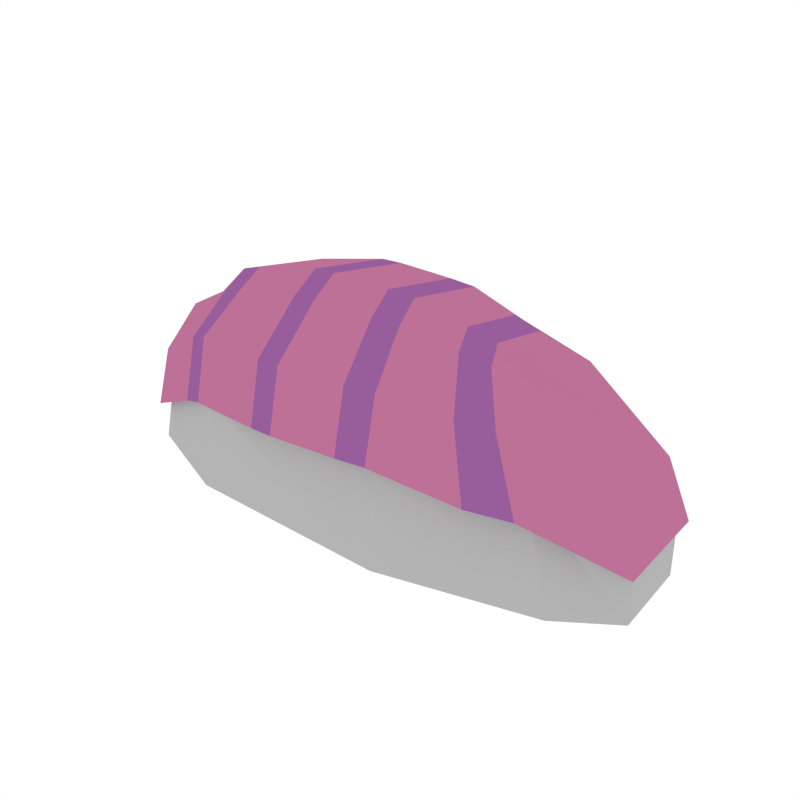 # Source: Sushi_Nigiri2.blend  (saved by Blender 2.79.0; exported with 4.5.12 LTS)
import bpy
from mathutils import Matrix  # noqa: F401  (used for matrix-valued properties, if any)

bpy.ops.wm.read_factory_settings(use_empty=True)
scene = bpy.context.scene
scene.name = 'Scene'

# ---- collections
col_collection_1 = bpy.data.collections.new('Collection 1'); scene.collection.children.link(col_collection_1)

# ---- materials (node trees are filled in below, after node groups)
mat_white = bpy.data.materials.new('White')
mat_white.alpha_threshold = 0.0
mat_white.diffuse_color = (0.4575, 0.4575, 0.4575, 1.0)
mat_white.roughness = 0.5
mat_palepink = bpy.data.materials.new('PalePink')
mat_palepink.alpha_threshold = 0.0
mat_palepink.diffuse_color = (0.5071, 0.1657, 0.3091, 1.0)
mat_palepink.roughness = 0.5
mat_palepink2 = bpy.data.materials.new('PalePink2')
mat_palepink2.alpha_threshold = 0.0
mat_palepink2.diffuse_color = (0.3137, 0.1117, 0.3343, 1.0)
mat_palepink2.roughness = 0.5

# ---- material node trees

# ---- world
world_world = bpy.data.worlds.new('World'); scene.world = world_world
world_world.color = (1.0, 1.0, 1.0)
world_world.use_sun_shadow = False
world_world.sun_shadow_jitter_overblur = 0.0
world_world.cycles.sampling_method = 'NONE'
world_world.cycles.sample_map_resolution = 256

# ---- meshes
me_cube_013 = bpy.data.meshes.new('Cube.013')
me_cube_013.from_pydata([(-0.2109, -0.1188, 0.000795), (-0.2004, -0.1198, 0.1202), (-0.2109, 0.1188, 0.000795), (-0.2004, 0.1198, 0.1202), (0.02988, -0.1235, 0.000795), (0.03251, -0.1107, 0.1339), (0.02361, 0.1106, 0.000795), (0.02624, 0.09616, 0.1339), (0.1593, 0.07699, 0.1188), (0.1882, 0.08347, 0.000795), (0.2004, -0.0798, 0.000795), (0.1714, -0.07385, 0.1188), (0.2545, 0.05547, 0.05543), (0.2545, 0.05547, 0.000795), (0.2615, -0.03794, 0.000795), (0.2615, -0.03794, 0.05543), (-0.3305, 0.07171, 0.000795), (-0.3305, -0.07171, 0.000795), (-0.316, -0.07171, 0.05832), (-0.316, 0.07171, 0.05832), (-0.202, -0.1267, 0.1078), (-0.202, 0.1266, 0.1078), (0.03386, -0.1335, 0.1216), (0.02752, 0.1169, 0.1216), (0.1637, 0.1056, 0.1064), (0.1765, -0.102, 0.1064), (0.2593, 0.07014, 0.05657), (0.2664, -0.04811, 0.05657), (-0.3312, -0.07807, 0.04514), (-0.3312, 0.07807, 0.04514), (-0.202, -0.1114, 0.1769), (-0.202, 0.1114, 0.1769), (0.02752, 0.103, 0.1907), (0.03386, -0.118, 0.1907), (0.1301, 0.08888, 0.177), (0.143, -0.08667, 0.177), (0.2363, 0.06104, 0.1222), (0.2429, -0.0418, 0.1246), (-0.3196, -0.06789, 0.1142), (-0.3196, 0.06789, 0.1142), (-0.1987, -0.06208, 0.2131), (-0.1987, 0.06214, 0.2131), (0.01279, 0.05624, 0.2347), (0.0188, -0.06616, 0.2347), (0.09613, 0.04818, 0.213), (0.1083, -0.0471, 0.213), (0.2026, 0.03373, 0.1635), (0.2088, -0.02287, 0.1658), (-0.3015, -0.03736, 0.1643), (-0.3015, 0.03736, 0.1643), (-0.2303, 0.1182, 0.09765), (-0.2303, -0.1182, 0.09765), (-0.2285, 0.1034, 0.1667), (-0.2285, -0.1034, 0.1667), (-0.226, 0.05739, 0.2051), (-0.226, -0.05736, 0.2051), (-0.007277, 0.1212, 0.1192), (-0.001891, -0.1355, 0.1192), (-0.007277, 0.1074, 0.1883), (-0.001891, -0.1203, 0.1883), (-0.01863, 0.05858, 0.2351), (-0.01354, -0.06724, 0.2351), (0.1321, -0.118, 0.1099), (0.1208, 0.1151, 0.1099), (0.1063, -0.09811, 0.1802), (0.09491, 0.09482, 0.1802), (0.07672, -0.05301, 0.2207), (0.06595, 0.05067, 0.2207), (-0.08217, -0.1396, 0.116), (-0.08217, -0.1245, 0.1851), (-0.08534, -0.0698, 0.2331), (-0.08539, 0.1318, 0.116), (-0.08539, 0.1175, 0.1851), (-0.0884, 0.06518, 0.2331), (-0.1106, -0.1376, 0.114), (-0.1106, -0.1229, 0.1831), (-0.1117, -0.06884, 0.2316), (-0.113, 0.132, 0.114), (-0.113, 0.1176, 0.1831), (-0.114, 0.06553, 0.2316), (-0.202, 2.481e-05, 0.1078), (0.03069, -0.008623, 0.1216), (0.1701, 0.00179, 0.1064), (0.2628, 0.01102, 0.05657), (-0.3312, 0.0, 0.04514), (0.2396, 0.009619, 0.1234), (-0.3196, 0.0, 0.1142), (-0.2338, 1.907e-05, 0.2131), (-0.01353, -0.005027, 0.2347), (0.08162, 0.0005404, 0.213), (0.2057, 0.005429, 0.1646), (-0.3015, 0.0, 0.1643), (-0.2589, 5.099e-06, 0.2051), (-0.2303, 6.308e-06, 0.09765), (-0.04693, -0.004298, 0.2351), (-0.004584, -0.007582, 0.1192), (0.04815, -0.001168, 0.2207), (0.1265, -0.001429, 0.1099), (-0.1219, -0.002236, 0.2331), (-0.08378, -0.004477, 0.116), (-0.1485, -0.001594, 0.2316), (-0.1118, -0.003289, 0.114)], [], [(1, 3, 19, 18), (2, 3, 7, 6), (7, 5, 11, 8), (4, 5, 1, 0), (2, 6, 4, 0), (7, 3, 1, 5), (11, 10, 14, 15), (6, 7, 8, 9), (5, 4, 10, 11), (4, 6, 9, 10), (13, 12, 15, 14), (10, 9, 13, 14), (8, 11, 15, 12), (9, 8, 12, 13), (17, 18, 19, 16), (2, 0, 17, 16), (3, 2, 16, 19), (0, 1, 18, 17), (93, 84, 29, 50), (97, 82, 25, 62), (101, 74, 20, 80), (82, 83, 27, 25), (52, 39, 49, 54), (85, 36, 46, 90), (86, 38, 48, 91), (59, 33, 43, 61), (63, 23, 32, 65), (57, 22, 33, 59), (84, 28, 38, 86), (83, 26, 36, 85), (50, 29, 39, 52), (77, 21, 31, 78), (25, 27, 37, 35), (62, 25, 35, 64), (51, 20, 30, 53), (26, 24, 34, 36), (92, 54, 49, 91), (96, 66, 45, 89), (100, 87, 40, 76), (89, 45, 47, 90), (78, 31, 41, 79), (35, 37, 47, 45), (64, 35, 45, 66), (53, 30, 40, 55), (36, 34, 44, 46), (65, 32, 42, 67), (38, 53, 55, 48), (87, 41, 54, 92), (28, 51, 53, 38), (21, 50, 52, 31), (31, 52, 54, 41), (80, 93, 50, 21), (32, 58, 60, 42), (88, 94, 61, 43), (23, 56, 58, 32), (68, 57, 59, 69), (69, 59, 61, 70), (81, 22, 57, 95), (34, 65, 67, 44), (33, 64, 66, 43), (88, 43, 66, 96), (22, 62, 64, 33), (24, 63, 65, 34), (81, 97, 62, 22), (75, 69, 70, 76), (74, 68, 69, 75), (58, 72, 73, 60), (94, 98, 70, 61), (56, 71, 72, 58), (95, 57, 68, 99), (20, 74, 75, 30), (30, 75, 76, 40), (72, 78, 79, 73), (98, 100, 76, 70), (71, 77, 78, 72), (99, 68, 74, 101), (71, 99, 101, 77), (73, 79, 100, 98), (56, 95, 99, 71), (60, 73, 98, 94), (23, 63, 97, 81), (42, 88, 96, 67), (23, 81, 95, 56), (42, 60, 94, 88), (20, 51, 93, 80), (40, 87, 92, 55), (44, 89, 90, 46), (79, 41, 87, 100), (67, 96, 89, 44), (55, 92, 91, 48), (27, 83, 85, 37), (29, 84, 86, 39), (39, 86, 91, 49), (37, 85, 90, 47), (24, 26, 83, 82), (77, 101, 80, 21), (63, 24, 82, 97), (51, 28, 84, 93)])
me_cube_013.polygons.foreach_set('material_index', [0, 0, 0, 0, 0, 0, 0, 0, 0, 0, 0, 0, 0, 0, 0, 0, 0, 0, 1, 2, 1, 1, 1, 1, 1, 2, 1, 2, 1, 1, 1, 1, 1, 2, 2, 1, 1, 2, 1, 1, 1, 1, 2, 2, 1, 1, 1, 2, 1, 2, 2, 2, 2, 2, 2, 1, 1, 2, 2, 1, 1, 1, 2, 1, 2, 2, 1, 1, 1, 1, 1, 1, 2, 2, 2, 2, 2, 2, 1, 1, 1, 1, 2, 2, 2, 2, 1, 1, 2, 1, 1, 1, 1, 1, 1, 1, 2, 1])
me_cube_013.materials.append(mat_white)
me_cube_013.materials.append(mat_palepink)
me_cube_013.materials.append(mat_palepink2)
me_cube_013.use_remesh_preserve_volume = False
me_cube_013.use_remesh_preserve_attributes = False
me_cube_013.use_mirror_vertex_groups = False
me_cube_013.update()

# ---- objects
ob_sushi_nigiri2 = bpy.data.objects.new('Sushi_Nigiri2', me_cube_013)

# ---- transforms, parenting, visibility, modifiers, constraints
ob_sushi_nigiri2.location = (0.0, 0.0, 0.0)
ob_sushi_nigiri2.lineart.crease_threshold = 0.0

# ---- collection membership
col_collection_1.objects.link(ob_sushi_nigiri2)

# ---- scene / render settings (as saved in the file)
scene.frame_start = 1; scene.frame_end = 250; scene.frame_set(0)
scene.render.engine = 'CYCLES'
scene.render.resolution_x = 1000
scene.render.resolution_y = 1000
scene.render.dither_intensity = 0.0
scene.cycles.samples = 200
scene.cycles.sampling_pattern = 'TABULATED_SOBOL'
scene.cycles.light_sampling_threshold = 0.0
scene.cycles.use_adaptive_sampling = False
scene.cycles.use_light_tree = False
scene.cycles.caustics_reflective = False
scene.cycles.caustics_refractive = False
scene.cycles.blur_glossy = 0.0
scene.cycles.max_bounces = 2
scene.cycles.pixel_filter_type = 'GAUSSIAN'
scene.cycles.sample_clamp_indirect = 0.0
scene.view_settings.view_transform = 'Standard'
bpy.context.view_layer.update()

# ---- added for rendering (the .blend has no active camera): camera
cam_auto = bpy.data.cameras.new('AutoCamera')
cam_auto.lens = 50.0
cam_auto.sensor_width = 36.0
cam_auto.clip_end = 1000.0
ob_auto_camera = bpy.data.objects.new('AutoCamera', cam_auto)
scene.collection.objects.link(ob_auto_camera)
ob_auto_camera.location = (0.612426, -0.777661, 0.633872)
ob_auto_camera.rotation_euler = (1.09748, -7.21219e-08, 0.694738)
scene.camera = ob_auto_camera
bpy.context.view_layer.update()
